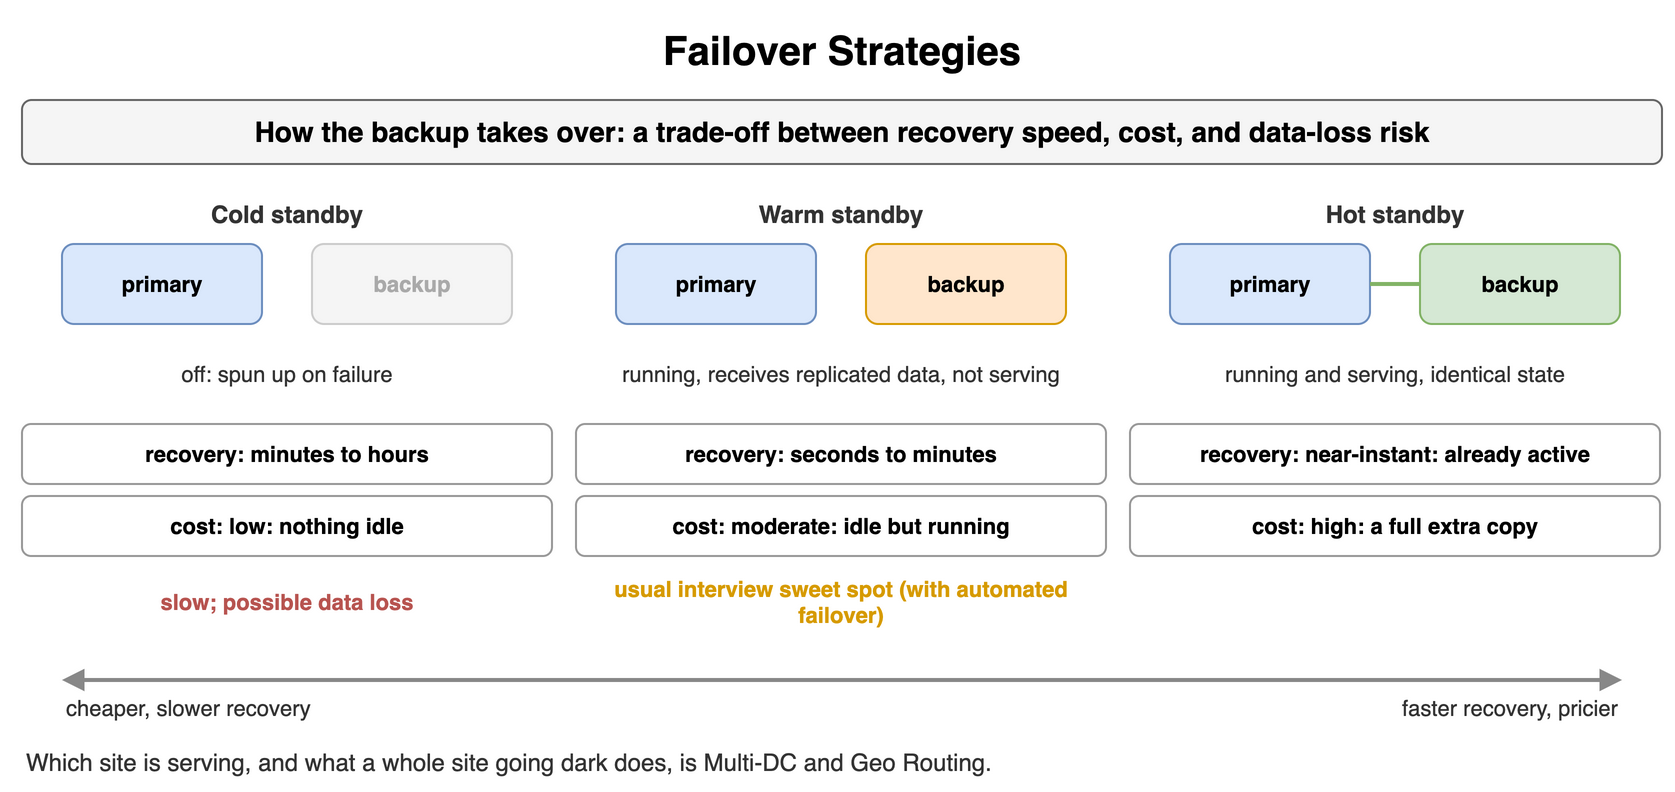

The diagram above was exported from draw.io. Its source (the exported page's mxGraphModel, read from the mxfile embedded in the PNG):
<mxGraphModel dx="900" dy="402" grid="1" gridSize="10" guides="1" tooltips="1" connect="1" arrows="1" fold="1" page="1" pageScale="1" pageWidth="900" pageHeight="402" math="0" shadow="0">
  <root>
    <mxCell id="0" />
    <mxCell id="1" parent="0" />
    <mxCell id="h41" value="Failover Strategies" style="text;html=1;align=center;verticalAlign=middle;whiteSpace=wrap;fontSize=20;fontStyle=1;" vertex="1" parent="1">
      <mxGeometry x="40" y="10" width="820" height="30" as="geometry" />
    </mxCell>
    <mxCell id="h42" value="How the backup takes over: a trade-off between recovery speed, cost, and data-loss risk" style="rounded=1;whiteSpace=wrap;html=1;fillColor=#f5f5f5;strokeColor=#666666;fontStyle=1;fontSize=14;" vertex="1" parent="1">
      <mxGeometry x="40" y="50" width="820" height="32" as="geometry" />
    </mxCell>
    <mxCell id="h43" value="Cold standby" style="text;html=1;whiteSpace=wrap;fontSize=11;align=center;verticalAlign=middle;fontSize=12;fontColor=#333333;fontStyle=1;" vertex="1" parent="1">
      <mxGeometry x="40" y="98" width="265" height="18" as="geometry" />
    </mxCell>
    <mxCell id="h44" value="primary" style="rounded=1;whiteSpace=wrap;html=1;fillColor=#dae8fc;strokeColor=#6c8ebf;fontSize=11;align=center;fontStyle=1;" vertex="1" parent="1">
      <mxGeometry x="60" y="122" width="100" height="40" as="geometry" />
    </mxCell>
    <mxCell id="h45" value="backup" style="rounded=1;whiteSpace=wrap;html=1;fillColor=#f5f5f5;strokeColor=#cccccc;fontSize=11;align=center;fontStyle=1;fontColor=#aaaaaa;" vertex="1" parent="1">
      <mxGeometry x="185" y="122" width="100" height="40" as="geometry" />
    </mxCell>
    <mxCell id="h46" value="off: spun up on failure" style="text;html=1;whiteSpace=wrap;fontSize=11;align=center;verticalAlign=middle;fontSize=11;fontColor=#333333;" vertex="1" parent="1">
      <mxGeometry x="40" y="170" width="265" height="34" as="geometry" />
    </mxCell>
    <mxCell id="h47" value="recovery: minutes to hours" style="rounded=1;whiteSpace=wrap;html=1;fillColor=#ffffff;strokeColor=#999999;fontSize=11;align=center;fontStyle=1;" vertex="1" parent="1">
      <mxGeometry x="40" y="212" width="265" height="30" as="geometry" />
    </mxCell>
    <mxCell id="h48" value="cost: low: nothing idle" style="rounded=1;whiteSpace=wrap;html=1;fillColor=#ffffff;strokeColor=#999999;fontSize=11;align=center;fontStyle=1;" vertex="1" parent="1">
      <mxGeometry x="40" y="248" width="265" height="30" as="geometry" />
    </mxCell>
    <mxCell id="h49" value="slow; possible data loss" style="text;html=1;whiteSpace=wrap;fontSize=11;align=center;verticalAlign=middle;fontSize=11;fontColor=#b85450;fontStyle=1;" vertex="1" parent="1">
      <mxGeometry x="40" y="284" width="265" height="34" as="geometry" />
    </mxCell>
    <mxCell id="h410" value="Warm standby" style="text;html=1;whiteSpace=wrap;fontSize=11;align=center;verticalAlign=middle;fontSize=12;fontColor=#333333;fontStyle=1;" vertex="1" parent="1">
      <mxGeometry x="317" y="98" width="265" height="18" as="geometry" />
    </mxCell>
    <mxCell id="h411" value="primary" style="rounded=1;whiteSpace=wrap;html=1;fillColor=#dae8fc;strokeColor=#6c8ebf;fontSize=11;align=center;fontStyle=1;" vertex="1" parent="1">
      <mxGeometry x="337" y="122" width="100" height="40" as="geometry" />
    </mxCell>
    <mxCell id="h412" value="backup" style="rounded=1;whiteSpace=wrap;html=1;fillColor=#ffe6cc;strokeColor=#d79b00;fontSize=11;align=center;fontStyle=1;" vertex="1" parent="1">
      <mxGeometry x="462" y="122" width="100" height="40" as="geometry" />
    </mxCell>
    <mxCell id="h413" value="running, receives replicated data, not serving" style="text;html=1;whiteSpace=wrap;fontSize=11;align=center;verticalAlign=middle;fontSize=11;fontColor=#333333;" vertex="1" parent="1">
      <mxGeometry x="317" y="170" width="265" height="34" as="geometry" />
    </mxCell>
    <mxCell id="h414" value="recovery: seconds to minutes" style="rounded=1;whiteSpace=wrap;html=1;fillColor=#ffffff;strokeColor=#999999;fontSize=11;align=center;fontStyle=1;" vertex="1" parent="1">
      <mxGeometry x="317" y="212" width="265" height="30" as="geometry" />
    </mxCell>
    <mxCell id="h415" value="cost: moderate: idle but running" style="rounded=1;whiteSpace=wrap;html=1;fillColor=#ffffff;strokeColor=#999999;fontSize=11;align=center;fontStyle=1;" vertex="1" parent="1">
      <mxGeometry x="317" y="248" width="265" height="30" as="geometry" />
    </mxCell>
    <mxCell id="h416" value="usual interview sweet spot (with automated failover)" style="text;html=1;whiteSpace=wrap;fontSize=11;align=center;verticalAlign=middle;fontSize=11;fontColor=#d79b00;fontStyle=1;" vertex="1" parent="1">
      <mxGeometry x="317" y="284" width="265" height="34" as="geometry" />
    </mxCell>
    <mxCell id="h417" value="Hot standby" style="text;html=1;whiteSpace=wrap;fontSize=11;align=center;verticalAlign=middle;fontSize=12;fontColor=#333333;fontStyle=1;" vertex="1" parent="1">
      <mxGeometry x="594" y="98" width="265" height="18" as="geometry" />
    </mxCell>
    <mxCell id="h418" value="primary" style="rounded=1;whiteSpace=wrap;html=1;fillColor=#dae8fc;strokeColor=#6c8ebf;fontSize=11;align=center;fontStyle=1;" vertex="1" parent="1">
      <mxGeometry x="614" y="122" width="100" height="40" as="geometry" />
    </mxCell>
    <mxCell id="h419" value="backup" style="rounded=1;whiteSpace=wrap;html=1;fillColor=#d5e8d4;strokeColor=#82b366;fontSize=11;align=center;fontStyle=1;" vertex="1" parent="1">
      <mxGeometry x="739" y="122" width="100" height="40" as="geometry" />
    </mxCell>
    <mxCell id="h420" value="" style="endArrow=none;html=1;strokeColor=#82b366;strokeWidth=2;" edge="1" parent="1">
      <mxGeometry relative="1" as="geometry">
        <mxPoint x="714" y="142" as="sourcePoint" />
        <mxPoint x="739" y="142" as="targetPoint" />
      </mxGeometry>
    </mxCell>
    <mxCell id="h421" value="running and serving, identical state" style="text;html=1;whiteSpace=wrap;fontSize=11;align=center;verticalAlign=middle;fontSize=11;fontColor=#333333;" vertex="1" parent="1">
      <mxGeometry x="594" y="170" width="265" height="34" as="geometry" />
    </mxCell>
    <mxCell id="h422" value="recovery: near-instant: already active" style="rounded=1;whiteSpace=wrap;html=1;fillColor=#ffffff;strokeColor=#999999;fontSize=11;align=center;fontStyle=1;" vertex="1" parent="1">
      <mxGeometry x="594" y="212" width="265" height="30" as="geometry" />
    </mxCell>
    <mxCell id="h423" value="cost: high: a full extra copy" style="rounded=1;whiteSpace=wrap;html=1;fillColor=#ffffff;strokeColor=#999999;fontSize=11;align=center;fontStyle=1;" vertex="1" parent="1">
      <mxGeometry x="594" y="248" width="265" height="30" as="geometry" />
    </mxCell>
    <mxCell id="h424" value="" style="endArrow=block;startArrow=block;html=1;strokeColor=#888888;strokeWidth=2;" edge="1" parent="1">
      <mxGeometry relative="1" as="geometry">
        <mxPoint x="60" y="340" as="sourcePoint" />
        <mxPoint x="840" y="340" as="targetPoint" />
      </mxGeometry>
    </mxCell>
    <mxCell id="h425" value="cheaper, slower recovery" style="text;html=1;whiteSpace=wrap;fontSize=11;align=left;verticalAlign=middle;fontSize=11;fontColor=#333333;" vertex="1" parent="1">
      <mxGeometry x="60" y="346" width="300" height="16" as="geometry" />
    </mxCell>
    <mxCell id="h426" value="faster recovery, pricier" style="text;html=1;whiteSpace=wrap;fontSize=11;align=right;verticalAlign=middle;fontSize=11;fontColor=#333333;" vertex="1" parent="1">
      <mxGeometry x="560" y="346" width="280" height="16" as="geometry" />
    </mxCell>
    <mxCell id="h427" value="Which site is serving, and what a whole site going dark does, is Multi-DC and Geo Routing." style="text;html=1;whiteSpace=wrap;fontSize=11;align=left;verticalAlign=middle;fontSize=12;fontColor=#333333;" vertex="1" parent="1">
      <mxGeometry x="40" y="372" width="820" height="18" as="geometry" />
    </mxCell>
  </root>
</mxGraphModel>